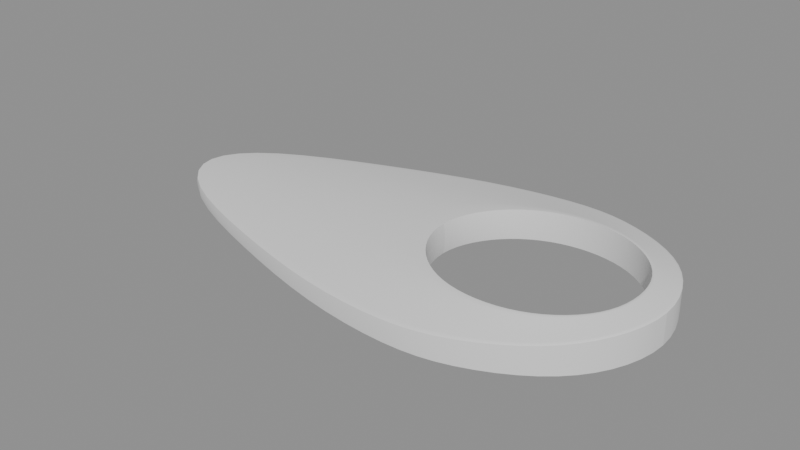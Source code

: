 # Source: hive_controller_surface_v2.blend  (saved by Blender 5.2.44; exported with 4.5.12 LTS)
import bpy
from mathutils import Matrix  # noqa: F401  (used for matrix-valued properties, if any)

bpy.ops.wm.read_factory_settings(use_empty=True)
scene = bpy.context.scene
scene.name = 'Scene'

# ---- meshes
me_hive_controller_shell_v2mesh = bpy.data.meshes.new('hive_controller_shell_v2Mesh')
me_hive_controller_shell_v2mesh.from_pydata([(0.055, 0.0, 0.01), (0.05, 0.018, 0.01), (0.038, 0.032, 0.009), (0.018, 0.042, 0.008), (0.0, 0.045, 0.007), (-0.03, 0.042, 0.006), (-0.065, 0.032, 0.005), (-0.105, 0.018, 0.004), (-0.12, 0.0, 0.004), (-0.105, -0.018, 0.004), (-0.065, -0.032, 0.005), (-0.03, -0.042, 0.006), (0.0, -0.045, 0.007), (0.018, -0.042, 0.008), (0.038, -0.032, 0.009), (0.05, -0.018, 0.01), (0.05338, 0.0, 0.01036), (0.04892, 0.01674, 0.01036), (0.03782, 0.02984, 0.00954), (0.01962, 0.03912, 0.00872), (0.0027, 0.04194, 0.0079), (-0.02406, 0.03912, 0.00708), (-0.05456, 0.02984, 0.00626), (-0.08862, 0.01674, 0.00544), (-0.1015, 0.0, 0.00544), (-0.08862, -0.01674, 0.00544), (-0.05456, -0.02984, 0.00626), (-0.02406, -0.03912, 0.00708), (0.0027, -0.04194, 0.0079), (0.01962, -0.03912, 0.00872), (0.03782, -0.02984, 0.00954), (0.04892, -0.01674, 0.01036), (0.04798, 0.0, 0.01156), (0.04532, 0.01254, 0.01156), (0.03722, 0.02264, 0.01134), (0.02502, 0.02952, 0.01112), (0.0117, 0.03174, 0.0109), (-0.00426, 0.02952, 0.01068), (-0.01976, 0.02264, 0.01046), (-0.03402, 0.01254, 0.01024), (-0.03966, 0.0, 0.01024), (-0.03402, -0.01254, 0.01024), (-0.01976, -0.02264, 0.01046), (-0.00426, -0.02952, 0.01068), (0.0117, -0.03174, 0.0109), (0.02502, -0.02952, 0.01112), (0.03722, -0.02264, 0.01134), (0.04532, -0.01254, 0.01156), (0.046, 0.0, 0.012), (0.044, 0.011, 0.012), (0.037, 0.02, 0.012), (0.027, 0.026, 0.012), (0.015, 0.028, 0.012), (0.003, 0.026, 0.012), (-0.007, 0.02, 0.012), (-0.014, 0.011, 0.012), (-0.017, 0.0, 0.012), (-0.014, -0.011, 0.012), (-0.007, -0.02, 0.012), (0.003, -0.026, 0.012), (0.015, -0.028, 0.012), (0.027, -0.026, 0.012), (0.037, -0.02, 0.012), (0.044, -0.011, 0.012), (0.055, 0.0, 0.0), (0.05, 0.018, 0.0), (0.038, 0.032, 0.0), (0.018, 0.042, 0.0), (0.0, 0.045, 0.0), (-0.03, 0.042, 0.0), (-0.065, 0.032, 0.0), (-0.105, 0.018, 0.0), (-0.12, 0.0, 0.0), (-0.105, -0.018, 0.0), (-0.065, -0.032, 0.0), (-0.03, -0.042, 0.0), (0.0, -0.045, 0.0), (0.018, -0.042, 0.0), (0.038, -0.032, 0.0), (0.05, -0.018, 0.0), (0.05338, 0.0, 0.00036), (0.04892, 0.01674, 0.00036), (0.03782, 0.02984, 0.00036), (0.01962, 0.03912, 0.00036), (0.0027, 0.04194, 0.00036), (-0.02406, 0.03912, 0.00036), (-0.05456, 0.02984, 0.00036), (-0.08862, 0.01674, 0.00036), (-0.1015, 0.0, 0.00036), (-0.08862, -0.01674, 0.00036), (-0.05456, -0.02984, 0.00036), (-0.02406, -0.03912, 0.00036), (0.0027, -0.04194, 0.00036), (0.01962, -0.03912, 0.00036), (0.03782, -0.02984, 0.00036), (0.04892, -0.01674, 0.00036), (0.04798, 0.0, 0.00156), (0.04532, 0.01254, 0.00156), (0.03722, 0.02264, 0.00156), (0.02502, 0.02952, 0.00156), (0.0117, 0.03174, 0.00156), (-0.00426, 0.02952, 0.00156), (-0.01976, 0.02264, 0.00156), (-0.03402, 0.01254, 0.00156), (-0.03966, 0.0, 0.00156), (-0.03402, -0.01254, 0.00156), (-0.01976, -0.02264, 0.00156), (-0.00426, -0.02952, 0.00156), (0.0117, -0.03174, 0.00156), (0.02502, -0.02952, 0.00156), (0.03722, -0.02264, 0.00156), (0.04532, -0.01254, 0.00156), (0.046, 0.0, 0.002), (0.044, 0.011, 0.002), (0.037, 0.02, 0.002), (0.027, 0.026, 0.002), (0.015, 0.028, 0.002), (0.003, 0.026, 0.002), (-0.007, 0.02, 0.002), (-0.014, 0.011, 0.002), (-0.017, 0.0, 0.002), (-0.014, -0.011, 0.002), (-0.007, -0.02, 0.002), (0.003, -0.026, 0.002), (0.015, -0.028, 0.002), (0.027, -0.026, 0.002), (0.037, -0.02, 0.002), (0.044, -0.011, 0.002)], [], [(0, 1, 17, 16), (64, 80, 81, 65), (1, 2, 18, 17), (65, 81, 82, 66), (2, 3, 19, 18), (66, 82, 83, 67), (3, 4, 20, 19), (67, 83, 84, 68), (4, 5, 21, 20), (68, 84, 85, 69), (5, 6, 22, 21), (69, 85, 86, 70), (6, 7, 23, 22), (70, 86, 87, 71), (7, 8, 24, 23), (71, 87, 88, 72), (8, 9, 25, 24), (72, 88, 89, 73), (9, 10, 26, 25), (73, 89, 90, 74), (10, 11, 27, 26), (74, 90, 91, 75), (11, 12, 28, 27), (75, 91, 92, 76), (12, 13, 29, 28), (76, 92, 93, 77), (13, 14, 30, 29), (77, 93, 94, 78), (14, 15, 31, 30), (78, 94, 95, 79), (15, 0, 16, 31), (79, 95, 80, 64), (16, 17, 33, 32), (80, 96, 97, 81), (17, 18, 34, 33), (81, 97, 98, 82), (18, 19, 35, 34), (82, 98, 99, 83), (19, 20, 36, 35), (83, 99, 100, 84), (20, 21, 37, 36), (84, 100, 101, 85), (21, 22, 38, 37), (85, 101, 102, 86), (22, 23, 39, 38), (86, 102, 103, 87), (23, 24, 40, 39), (87, 103, 104, 88), (24, 25, 41, 40), (88, 104, 105, 89), (25, 26, 42, 41), (89, 105, 106, 90), (26, 27, 43, 42), (90, 106, 107, 91), (27, 28, 44, 43), (91, 107, 108, 92), (28, 29, 45, 44), (92, 108, 109, 93), (29, 30, 46, 45), (93, 109, 110, 94), (30, 31, 47, 46), (94, 110, 111, 95), (31, 16, 32, 47), (95, 111, 96, 80), (32, 33, 49, 48), (96, 112, 113, 97), (33, 34, 50, 49), (97, 113, 114, 98), (34, 35, 51, 50), (98, 114, 115, 99), (35, 36, 52, 51), (99, 115, 116, 100), (36, 37, 53, 52), (100, 116, 117, 101), (37, 38, 54, 53), (101, 117, 118, 102), (38, 39, 55, 54), (102, 118, 119, 103), (39, 40, 56, 55), (103, 119, 120, 104), (40, 41, 57, 56), (104, 120, 121, 105), (41, 42, 58, 57), (105, 121, 122, 106), (42, 43, 59, 58), (106, 122, 123, 107), (43, 44, 60, 59), (107, 123, 124, 108), (44, 45, 61, 60), (108, 124, 125, 109), (45, 46, 62, 61), (109, 125, 126, 110), (46, 47, 63, 62), (110, 126, 127, 111), (47, 32, 48, 63), (111, 127, 112, 96), (0, 64, 65, 1), (1, 65, 66, 2), (2, 66, 67, 3), (3, 67, 68, 4), (4, 68, 69, 5), (5, 69, 70, 6), (6, 70, 71, 7), (7, 71, 72, 8), (8, 72, 73, 9), (9, 73, 74, 10), (10, 74, 75, 11), (11, 75, 76, 12), (12, 76, 77, 13), (13, 77, 78, 14), (14, 78, 79, 15), (15, 79, 64, 0), (49, 113, 112, 48), (50, 114, 113, 49), (51, 115, 114, 50), (52, 116, 115, 51), (53, 117, 116, 52), (54, 118, 117, 53), (55, 119, 118, 54), (56, 120, 119, 55), (57, 121, 120, 56), (58, 122, 121, 57), (59, 123, 122, 58), (60, 124, 123, 59), (61, 125, 124, 60), (62, 126, 125, 61), (63, 127, 126, 62), (48, 112, 127, 63)])
me_hive_controller_shell_v2mesh.polygons.foreach_set('use_smooth', [True] * 128)
_k = set([(0, 1), (0, 15), (0, 64), (1, 2), (2, 3), (3, 4), (4, 5), (5, 6), (6, 7), (7, 8), (7, 71), (8, 9), (8, 72), (9, 10), (9, 73), (10, 11), (11, 12), (12, 13), (13, 14), (14, 15), (48, 49), (48, 63), (49, 50), (50, 51), (51, 52), (52, 53), (53, 54), (54, 55), (55, 56), (56, 57), (56, 120), (57, 58), (58, 59), (59, 60), (60, 61), (61, 62), (62, 63), (64, 65), (64, 79), (65, 66), (66, 67), (67, 68), (68, 69), (69, 70), (70, 71), (71, 72), (72, 73), (73, 74), (74, 75), (75, 76), (76, 77), (77, 78), (78, 79), (112, 113), (112, 127), (113, 114), (114, 115), (115, 116), (116, 117), (117, 118), (118, 119), (119, 120), (120, 121), (121, 122), (122, 123), (123, 124), (124, 125), (125, 126), (126, 127)])
me_hive_controller_shell_v2mesh.attributes.new('sharp_edge', 'BOOLEAN', 'EDGE').data.foreach_set('value', [ (min(e.vertices), max(e.vertices)) in _k for e in me_hive_controller_shell_v2mesh.edges])
_k = {(0, 1): 0.55, (64, 65): 0.55, (1, 2): 0.55, (65, 66): 0.55, (2, 3): 0.55, (66, 67): 0.55, (3, 4): 0.55, (67, 68): 0.55, (4, 5): 0.55, (68, 69): 0.55, (5, 6): 0.55, (69, 70): 0.55, (6, 7): 0.55, (70, 71): 0.55, (7, 8): 0.55, (71, 72): 0.55, (8, 9): 0.55, (72, 73): 0.55, (9, 10): 0.55, (73, 74): 0.55, (10, 11): 0.55, (74, 75): 0.55, (11, 12): 0.55, (75, 76): 0.55, (12, 13): 0.55, (76, 77): 0.55, (13, 14): 0.55, (77, 78): 0.55, (14, 15): 0.55, (78, 79): 0.55, (0, 15): 0.55, (64, 79): 0.55, (48, 49): 0.55, (112, 113): 0.55, (49, 50): 0.55, (113, 114): 0.55, (50, 51): 0.55, (114, 115): 0.55, (51, 52): 0.55, (115, 116): 0.55, (52, 53): 0.55, (116, 117): 0.55, (53, 54): 0.55, (117, 118): 0.55, (54, 55): 0.55, (118, 119): 0.55, (55, 56): 0.55, (119, 120): 0.55, (56, 57): 0.55, (120, 121): 0.55, (57, 58): 0.55, (121, 122): 0.55, (58, 59): 0.55, (122, 123): 0.55, (59, 60): 0.55, (123, 124): 0.55, (60, 61): 0.55, (124, 125): 0.55, (61, 62): 0.55, (125, 126): 0.55, (62, 63): 0.55, (126, 127): 0.55, (48, 63): 0.55, (112, 127): 0.55}
me_hive_controller_shell_v2mesh.attributes.new('crease_edge', 'FLOAT', 'EDGE').data.foreach_set('value', [_k.get((min(e.vertices), max(e.vertices)), 0.0) for e in me_hive_controller_shell_v2mesh.edges])
_uv = me_hive_controller_shell_v2mesh.uv_layers.new(name='QuadLayeredAnnularShellUV')
_uv.uv.foreach_set('vector', [0.0, 0.0, 1.0, 0.0, 1.0, 1.0, 0.0, 1.0, 0.0, 0.0, 1.0, 0.0, 1.0, 1.0, 0.0, 1.0, 0.0, 0.0, 1.0, 0.0, 1.0, 1.0, 0.0, 1.0, 0.0, 0.0, 1.0, 0.0, 1.0, 1.0, 0.0, 1.0, 0.0, 0.0, 1.0, 0.0, 1.0, 1.0, 0.0, 1.0, 0.0, 0.0, 1.0, 0.0, 1.0, 1.0, 0.0, 1.0, 0.0, 0.0, 1.0, 0.0, 1.0, 1.0, 0.0, 1.0, 0.0, 0.0, 1.0, 0.0, 1.0, 1.0, 0.0, 1.0, 0.0, 0.0, 1.0, 0.0, 1.0, 1.0, 0.0, 1.0, 0.0, 0.0, 1.0, 0.0, 1.0, 1.0, 0.0, 1.0, 0.0, 0.0, 1.0, 0.0, 1.0, 1.0, 0.0, 1.0, 0.0, 0.0, 1.0, 0.0, 1.0, 1.0, 0.0, 1.0, 0.0, 0.0, 1.0, 0.0, 1.0, 1.0, 0.0, 1.0, 0.0, 0.0, 1.0, 0.0, 1.0, 1.0, 0.0, 1.0, 0.0, 0.0, 1.0, 0.0, 1.0, 1.0, 0.0, 1.0, 0.0, 0.0, 1.0, 0.0, 1.0, 1.0, 0.0, 1.0, 0.0, 0.0, 1.0, 0.0, 1.0, 1.0, 0.0, 1.0, 0.0, 0.0, 1.0, 0.0, 1.0, 1.0, 0.0, 1.0, 0.0, 0.0, 1.0, 0.0, 1.0, 1.0, 0.0, 1.0, 0.0, 0.0, 1.0, 0.0, 1.0, 1.0, 0.0, 1.0, 0.0, 0.0, 1.0, 0.0, 1.0, 1.0, 0.0, 1.0, 0.0, 0.0, 1.0, 0.0, 1.0, 1.0, 0.0, 1.0, 0.0, 0.0, 1.0, 0.0, 1.0, 1.0, 0.0, 1.0, 0.0, 0.0, 1.0, 0.0, 1.0, 1.0, 0.0, 1.0, 0.0, 0.0, 1.0, 0.0, 1.0, 1.0, 0.0, 1.0, 0.0, 0.0, 1.0, 0.0, 1.0, 1.0, 0.0, 1.0, 0.0, 0.0, 1.0, 0.0, 1.0, 1.0, 0.0, 1.0, 0.0, 0.0, 1.0, 0.0, 1.0, 1.0, 0.0, 1.0, 0.0, 0.0, 1.0, 0.0, 1.0, 1.0, 0.0, 1.0, 0.0, 0.0, 1.0, 0.0, 1.0, 1.0, 0.0, 1.0, 0.0, 0.0, 1.0, 0.0, 1.0, 1.0, 0.0, 1.0, 0.0, 0.0, 1.0, 0.0, 1.0, 1.0, 0.0, 1.0, 0.0, 0.0, 1.0, 0.0, 1.0, 1.0, 0.0, 1.0, 0.0, 0.0, 1.0, 0.0, 1.0, 1.0, 0.0, 1.0, 0.0, 0.0, 1.0, 0.0, 1.0, 1.0, 0.0, 1.0, 0.0, 0.0, 1.0, 0.0, 1.0, 1.0, 0.0, 1.0, 0.0, 0.0, 1.0, 0.0, 1.0, 1.0, 0.0, 1.0, 0.0, 0.0, 1.0, 0.0, 1.0, 1.0, 0.0, 1.0, 0.0, 0.0, 1.0, 0.0, 1.0, 1.0, 0.0, 1.0, 0.0, 0.0, 1.0, 0.0, 1.0, 1.0, 0.0, 1.0, 0.0, 0.0, 1.0, 0.0, 1.0, 1.0, 0.0, 1.0, 0.0, 0.0, 1.0, 0.0, 1.0, 1.0, 0.0, 1.0, 0.0, 0.0, 1.0, 0.0, 1.0, 1.0, 0.0, 1.0, 0.0, 0.0, 1.0, 0.0, 1.0, 1.0, 0.0, 1.0, 0.0, 0.0, 1.0, 0.0, 1.0, 1.0, 0.0, 1.0, 0.0, 0.0, 1.0, 0.0, 1.0, 1.0, 0.0, 1.0, 0.0, 0.0, 1.0, 0.0, 1.0, 1.0, 0.0, 1.0, 0.0, 0.0, 1.0, 0.0, 1.0, 1.0, 0.0, 1.0, 0.0, 0.0, 1.0, 0.0, 1.0, 1.0, 0.0, 1.0, 0.0, 0.0, 1.0, 0.0, 1.0, 1.0, 0.0, 1.0, 0.0, 0.0, 1.0, 0.0, 1.0, 1.0, 0.0, 1.0, 0.0, 0.0, 1.0, 0.0, 1.0, 1.0, 0.0, 1.0, 0.0, 0.0, 1.0, 0.0, 1.0, 1.0, 0.0, 1.0, 0.0, 0.0, 1.0, 0.0, 1.0, 1.0, 0.0, 1.0, 0.0, 0.0, 1.0, 0.0, 1.0, 1.0, 0.0, 1.0, 0.0, 0.0, 1.0, 0.0, 1.0, 1.0, 0.0, 1.0, 0.0, 0.0, 1.0, 0.0, 1.0, 1.0, 0.0, 1.0, 0.0, 0.0, 1.0, 0.0, 1.0, 1.0, 0.0, 1.0, 0.0, 0.0, 1.0, 0.0, 1.0, 1.0, 0.0, 1.0, 0.0, 0.0, 1.0, 0.0, 1.0, 1.0, 0.0, 1.0, 0.0, 0.0, 1.0, 0.0, 1.0, 1.0, 0.0, 1.0, 0.0, 0.0, 1.0, 0.0, 1.0, 1.0, 0.0, 1.0, 0.0, 0.0, 1.0, 0.0, 1.0, 1.0, 0.0, 1.0, 0.0, 0.0, 1.0, 0.0, 1.0, 1.0, 0.0, 1.0, 0.0, 0.0, 1.0, 0.0, 1.0, 1.0, 0.0, 1.0, 0.0, 0.0, 1.0, 0.0, 1.0, 1.0, 0.0, 1.0, 0.0, 0.0, 1.0, 0.0, 1.0, 1.0, 0.0, 1.0, 0.0, 0.0, 1.0, 0.0, 1.0, 1.0, 0.0, 1.0, 0.0, 0.0, 1.0, 0.0, 1.0, 1.0, 0.0, 1.0, 0.0, 0.0, 1.0, 0.0, 1.0, 1.0, 0.0, 1.0, 0.0, 0.0, 1.0, 0.0, 1.0, 1.0, 0.0, 1.0, 0.0, 0.0, 1.0, 0.0, 1.0, 1.0, 0.0, 1.0, 0.0, 0.0, 1.0, 0.0, 1.0, 1.0, 0.0, 1.0, 0.0, 0.0, 1.0, 0.0, 1.0, 1.0, 0.0, 1.0, 0.0, 0.0, 1.0, 0.0, 1.0, 1.0, 0.0, 1.0, 0.0, 0.0, 1.0, 0.0, 1.0, 1.0, 0.0, 1.0, 0.0, 0.0, 1.0, 0.0, 1.0, 1.0, 0.0, 1.0, 0.0, 0.0, 1.0, 0.0, 1.0, 1.0, 0.0, 1.0, 0.0, 0.0, 1.0, 0.0, 1.0, 1.0, 0.0, 1.0, 0.0, 0.0, 1.0, 0.0, 1.0, 1.0, 0.0, 1.0, 0.0, 0.0, 1.0, 0.0, 1.0, 1.0, 0.0, 1.0, 0.0, 0.0, 1.0, 0.0, 1.0, 1.0, 0.0, 1.0, 0.0, 0.0, 1.0, 0.0, 1.0, 1.0, 0.0, 1.0, 0.0, 0.0, 1.0, 0.0, 1.0, 1.0, 0.0, 1.0, 0.0, 0.0, 1.0, 0.0, 1.0, 1.0, 0.0, 1.0, 0.0, 0.0, 1.0, 0.0, 1.0, 1.0, 0.0, 1.0, 0.0, 0.0, 1.0, 0.0, 1.0, 1.0, 0.0, 1.0, 0.0, 0.0, 1.0, 0.0, 1.0, 1.0, 0.0, 1.0, 0.0, 0.0, 1.0, 0.0, 1.0, 1.0, 0.0, 1.0, 0.0, 0.0, 1.0, 0.0, 1.0, 1.0, 0.0, 1.0, 0.0, 0.0, 1.0, 0.0, 1.0, 1.0, 0.0, 1.0, 0.0, 0.0, 1.0, 0.0, 1.0, 1.0, 0.0, 1.0, 0.0, 0.0, 1.0, 0.0, 1.0, 1.0, 0.0, 1.0, 0.0, 0.0, 1.0, 0.0, 1.0, 1.0, 0.0, 1.0, 0.0, 0.0, 1.0, 0.0, 1.0, 1.0, 0.0, 1.0, 0.0, 0.0, 1.0, 0.0, 1.0, 1.0, 0.0, 1.0, 0.0, 0.0, 1.0, 0.0, 1.0, 1.0, 0.0, 1.0, 0.0, 0.0, 1.0, 0.0, 1.0, 1.0, 0.0, 1.0, 0.0, 0.0, 1.0, 0.0, 1.0, 1.0, 0.0, 1.0, 0.0, 0.0, 1.0, 0.0, 1.0, 1.0, 0.0, 1.0, 0.0, 0.0, 1.0, 0.0, 1.0, 1.0, 0.0, 1.0, 0.0, 0.0, 1.0, 0.0, 1.0, 1.0, 0.0, 1.0, 0.0, 0.0, 1.0, 0.0, 1.0, 1.0, 0.0, 1.0, 0.0, 0.0, 1.0, 0.0, 1.0, 1.0, 0.0, 1.0, 0.0, 0.0, 1.0, 0.0, 1.0, 1.0, 0.0, 1.0, 0.0, 0.0, 1.0, 0.0, 1.0, 1.0, 0.0, 1.0, 0.0, 0.0, 1.0, 0.0, 1.0, 1.0, 0.0, 1.0, 0.0, 0.0, 1.0, 0.0, 1.0, 1.0, 0.0, 1.0, 0.0, 0.0, 1.0, 0.0, 1.0, 1.0, 0.0, 1.0, 0.0, 0.0, 1.0, 0.0, 1.0, 1.0, 0.0, 1.0, 0.0, 0.0, 1.0, 0.0, 1.0, 1.0, 0.0, 1.0, 0.0, 0.0, 1.0, 0.0, 1.0, 1.0, 0.0, 1.0, 0.0, 0.0, 1.0, 0.0, 1.0, 1.0, 0.0, 1.0, 0.0, 0.0, 1.0, 0.0, 1.0, 1.0, 0.0, 1.0, 0.0, 0.0, 1.0, 0.0, 1.0, 1.0, 0.0, 1.0, 0.0, 0.0, 1.0, 0.0, 1.0, 1.0, 0.0, 1.0, 0.0, 0.0, 1.0, 0.0, 1.0, 1.0, 0.0, 1.0, 0.0, 0.0, 1.0, 0.0, 1.0, 1.0, 0.0, 1.0, 0.0, 0.0, 1.0, 0.0, 1.0, 1.0, 0.0, 1.0, 0.0, 0.0, 1.0, 0.0, 1.0, 1.0, 0.0, 1.0, 0.0, 0.0, 1.0, 0.0, 1.0, 1.0, 0.0, 1.0, 0.0, 0.0, 1.0, 0.0, 1.0, 1.0, 0.0, 1.0, 0.0, 0.0, 1.0, 0.0, 1.0, 1.0, 0.0, 1.0, 0.0, 0.0, 1.0, 0.0, 1.0, 1.0, 0.0, 1.0, 0.0, 0.0, 1.0, 0.0, 1.0, 1.0, 0.0, 1.0, 0.0, 0.0, 1.0, 0.0, 1.0, 1.0, 0.0, 1.0, 0.0, 0.0, 1.0, 0.0, 1.0, 1.0, 0.0, 1.0, 0.0, 0.0, 1.0, 0.0, 1.0, 1.0, 0.0, 1.0])
me_hive_controller_shell_v2mesh.update()

# ---- objects
ob_hive_controller_shell_v2 = bpy.data.objects.new('hive_controller_shell_v2', me_hive_controller_shell_v2mesh)

# ---- transforms, parenting, visibility, modifiers, constraints
ob_hive_controller_shell_v2.location = (0.0, 0.0, 0.0)
_m = ob_hive_controller_shell_v2.modifiers.new('Tutorial_Live_Subdivision', 'SUBSURF')
_m.levels = 2

# ---- collection membership
scene.collection.objects.link(ob_hive_controller_shell_v2)

# ---- scene / render settings (as saved in the file)
scene.frame_start = 1; scene.frame_end = 250; scene.frame_set(1)
scene.render.engine = 'BLENDER_EEVEE_NEXT'
scene.render.bake_bias = 0.0
scene.render.bake_samples = 0
scene.render.compositor_device = 'GPU'
scene.eevee.use_volume_custom_range = False
scene.eevee.fast_gi_thickness_near = 0.1
scene.eevee.fast_gi_thickness_far = 0.0
scene.eevee.ray_tracing_options.screen_trace_thickness = 0.1
bpy.context.view_layer.update()

# ---- added for rendering (the .blend has no active camera and no usable light): camera, sun + grey world if the file has none
cam_auto = bpy.data.cameras.new('AutoCamera')
cam_auto.lens = 50.0
cam_auto.sensor_width = 36.0
cam_auto.clip_end = 1000.0
ob_auto_camera = bpy.data.objects.new('AutoCamera', cam_auto)
scene.collection.objects.link(ob_auto_camera)
ob_auto_camera.location = (0.152545, -0.222054, 0.154036)
ob_auto_camera.rotation_euler = (1.09748, -7.21219e-08, 0.694738)
scene.camera = ob_auto_camera
light_auto_sun = bpy.data.lights.new('AutoSun', 'SUN')
light_auto_sun.energy = 3.0
light_auto_sun.angle = 0.0523599
ob_auto_sun = bpy.data.objects.new('AutoSun', light_auto_sun)
scene.collection.objects.link(ob_auto_sun)
ob_auto_sun.rotation_euler = (0.872665, 0.174533, 0.523599)
if scene.world is None:
    world_auto = bpy.data.worlds.new('AutoWorld')
    world_auto.color = (0.3, 0.3, 0.3)
    scene.world = world_auto
bpy.context.view_layer.update()
